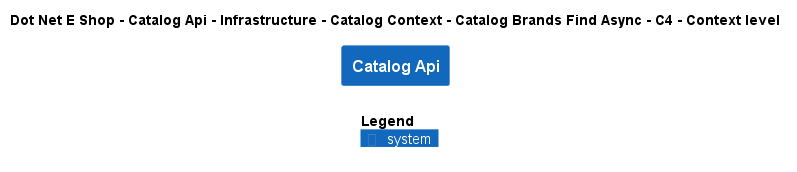

The diagram above was rendered by PlantUML. Its source (embedded in the PNG):
@startuml
!include ..\..\..\..\..\..\..\..\..\.c4s\C4_Context.puml

AddElementTag("c4interflow:lifecycle:new", $bgColor=green, $fontColor=#ffffff, $borderColor=green, $shadowing="False")
AddElementTag("c4interflow:lifecycle:changed", $bgColor=orange, $fontColor=#ffffff, $borderColor=orange, $shadowing="False")
AddElementTag("c4interflow:lifecycle:removed", $bgColor=red, $fontColor=#ffffff, $borderColor=red, $shadowing="False")

AddRelTag("c4interflow:lifecycle:new", $textColor=green, $lineColor=green)
AddRelTag("c4interflow:lifecycle:changed", $textColor=orange, $lineColor=orange)
AddRelTag("c4interflow:lifecycle:removed", $textColor=red, $lineColor=red)

SHOW_PERSON_PORTRAIT()
LAYOUT_TOP_DOWN()

skinparam linetype polyline

title Dot Net E Shop - Catalog Api - Infrastructure - Catalog Context - Catalog Brands Find Async - C4 - Context level

System(DotNetEShop.SoftwareSystems.CatalogApi, "Catalog Api", "")



SHOW_LEGEND()
@enduml